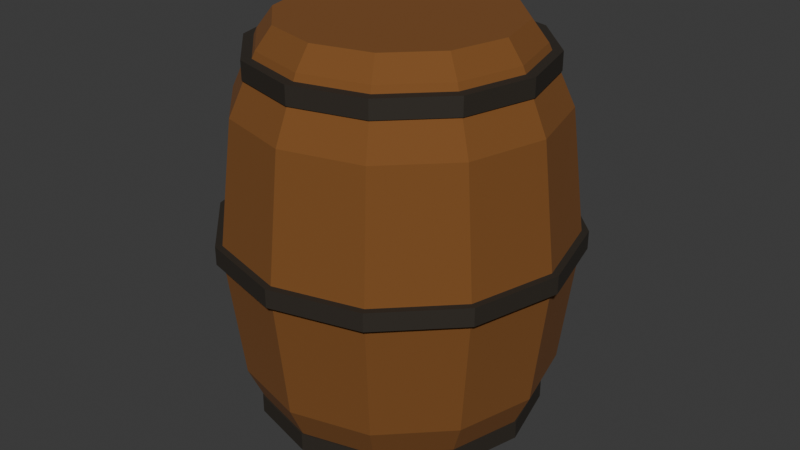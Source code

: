 # Source: Barrel.blend  (saved by Blender 5.1.30; exported with 4.5.12 LTS)
import bpy
from mathutils import Matrix  # noqa: F401  (used for matrix-valued properties, if any)

bpy.ops.wm.read_factory_settings(use_empty=True)
scene = bpy.context.scene
scene.name = 'Scene'

# ---- collections
col_collection = bpy.data.collections.new('Collection'); scene.collection.children.link(col_collection)

# ---- materials (node trees are filled in below, after node groups)
mat_barrelmetalmat_001 = bpy.data.materials.new('BarrelMetalMat.001')
mat_barrelwoodmat_001 = bpy.data.materials.new('BarrelWoodMat.001')

# ---- material node trees
mat_barrelmetalmat_001.use_nodes = True; mat_barrelmetalmat_001.node_tree.nodes.clear()
_N = mat_barrelmetalmat_001.node_tree.nodes; _L = mat_barrelmetalmat_001.node_tree.links
n0 = _N.new('ShaderNodeBsdfPrincipled'); n0.name = 'Principled BSDF'; n0.location = (-200, 100)
n0.inputs[0].default_value = (0.02732, 0.02122, 0.01444, 1.0)
n0.inputs[2].default_value = 0.7
n1 = _N.new('ShaderNodeOutputMaterial'); n1.name = 'Material Output'; n1.location = (200, 100)
_L.new(n0.outputs[0], n1.inputs[0])
n1.is_active_output = True
mat_barrelwoodmat_001.use_nodes = True; mat_barrelwoodmat_001.node_tree.nodes.clear()
_N = mat_barrelwoodmat_001.node_tree.nodes; _L = mat_barrelwoodmat_001.node_tree.links
n0 = _N.new('ShaderNodeBsdfPrincipled'); n0.name = 'Principled BSDF'; n0.location = (-200, 100)
n0.inputs[0].default_value = (0.2051, 0.07619, 0.01298, 1.0)
n0.inputs[2].default_value = 0.92
n1 = _N.new('ShaderNodeOutputMaterial'); n1.name = 'Material Output'; n1.location = (200, 100)
_L.new(n0.outputs[0], n1.inputs[0])
n1.is_active_output = True

# ---- world
world_world = bpy.data.worlds.new('World'); scene.world = world_world
world_world.use_nodes = True; world_world.node_tree.nodes.clear()
_N = world_world.node_tree.nodes; _L = world_world.node_tree.links
n0 = _N.new('ShaderNodeOutputWorld'); n0.name = 'World Output'; n0.location = (200, 100)
n1 = _N.new('ShaderNodeBackground'); n1.name = 'Background'; n1.location = (-200, 100)
n1.inputs[0].default_value = (0.05088, 0.05088, 0.05088, 1.0)
_L.new(n1.outputs[0], n0.inputs[0])
n0.is_active_output = True
world_world.color = (0.05088, 0.05088, 0.05088)
world_world.sun_shadow_jitter_overblur = 0.0

# ---- meshes
me_barrel_001 = bpy.data.meshes.new('Barrel.001')
me_barrel_001.from_pydata([(1.545, 0.0, 0.0), (1.338, 0.7724, 0.0), (0.7724, 1.338, 0.0), (9.459e-17, 1.545, 0.0), (-0.7724, 1.338, 0.0), (-1.338, 0.7724, 0.0), (-1.545, 1.892e-16, 0.0), (-1.338, -0.7724, 0.0), (-0.7724, -1.338, 0.0), (-2.838e-16, -1.545, 0.0), (0.7724, -1.338, 0.0), (1.338, -0.7724, 0.0), (1.545, 0.0, 0.1969), (1.338, 0.7724, 0.1969), (0.7724, 1.338, 0.1969), (9.459e-17, 1.545, 0.1969), (-0.7724, 1.338, 0.1969), (-1.338, 0.7724, 0.1969), (-1.545, 1.892e-16, 0.1969), (-1.338, -0.7724, 0.1969), (-0.7724, -1.338, 0.1969), (-2.838e-16, -1.545, 0.1969), (0.7724, -1.338, 0.1969), (1.338, -0.7724, 0.1969), (0.0, 0.0, 0.0), (0.0, 0.0, 0.1969), (1.918, 0.0, 1.856), (1.661, 0.9591, 1.856), (0.9591, 1.661, 1.856), (1.175e-16, 1.918, 1.856), (-0.9591, 1.661, 1.856), (-1.661, 0.9591, 1.856), (-1.918, 2.349e-16, 1.856), (-1.661, -0.9591, 1.856), (-0.9591, -1.661, 1.856), (-3.524e-16, -1.918, 1.856), (0.9591, -1.661, 1.856), (1.661, -0.9591, 1.856), (1.918, 0.0, 2.053), (1.661, 0.9591, 2.053), (0.9591, 1.661, 2.053), (1.175e-16, 1.918, 2.053), (-0.9591, 1.661, 2.053), (-1.661, 0.9591, 2.053), (-1.918, 2.349e-16, 2.053), (-1.661, -0.9591, 2.053), (-0.9591, -1.661, 2.053), (-3.524e-16, -1.918, 2.053), (0.9591, -1.661, 2.053), (1.661, -0.9591, 2.053), (0.0, 0.0, 1.856), (0.0, 0.0, 2.053), (1.545, 0.0, 3.713), (1.338, 0.7724, 3.713), (0.7724, 1.338, 3.713), (9.459e-17, 1.545, 3.713), (-0.7724, 1.338, 3.713), (-1.338, 0.7724, 3.713), (-1.545, 1.892e-16, 3.713), (-1.338, -0.7724, 3.713), (-0.7724, -1.338, 3.713), (-2.838e-16, -1.545, 3.713), (0.7724, -1.338, 3.713), (1.338, -0.7724, 3.713), (1.545, 0.0, 3.909), (1.338, 0.7724, 3.909), (0.7724, 1.338, 3.909), (9.459e-17, 1.545, 3.909), (-0.7724, 1.338, 3.909), (-1.338, 0.7724, 3.909), (-1.545, 1.892e-16, 3.909), (-1.338, -0.7724, 3.909), (-0.7724, -1.338, 3.909), (-2.838e-16, -1.545, 3.909), (0.7724, -1.338, 3.909), (1.338, -0.7724, 3.909), (0.0, 0.0, 3.713), (0.0, 0.0, 3.909)], [], [(24, 1, 0), (25, 12, 13), (0, 1, 13, 12), (24, 2, 1), (25, 13, 14), (1, 2, 14, 13), (24, 3, 2), (25, 14, 15), (2, 3, 15, 14), (24, 4, 3), (25, 15, 16), (3, 4, 16, 15), (24, 5, 4), (25, 16, 17), (4, 5, 17, 16), (24, 6, 5), (25, 17, 18), (5, 6, 18, 17), (24, 7, 6), (25, 18, 19), (6, 7, 19, 18), (24, 8, 7), (25, 19, 20), (7, 8, 20, 19), (24, 9, 8), (25, 20, 21), (8, 9, 21, 20), (24, 10, 9), (25, 21, 22), (9, 10, 22, 21), (24, 11, 10), (25, 22, 23), (10, 11, 23, 22), (24, 0, 11), (25, 23, 12), (11, 0, 12, 23), (50, 27, 26), (51, 38, 39), (26, 27, 39, 38), (50, 28, 27), (51, 39, 40), (27, 28, 40, 39), (50, 29, 28), (51, 40, 41), (28, 29, 41, 40), (50, 30, 29), (51, 41, 42), (29, 30, 42, 41), (50, 31, 30), (51, 42, 43), (30, 31, 43, 42), (50, 32, 31), (51, 43, 44), (31, 32, 44, 43), (50, 33, 32), (51, 44, 45), (32, 33, 45, 44), (50, 34, 33), (51, 45, 46), (33, 34, 46, 45), (50, 35, 34), (51, 46, 47), (34, 35, 47, 46), (50, 36, 35), (51, 47, 48), (35, 36, 48, 47), (50, 37, 36), (51, 48, 49), (36, 37, 49, 48), (50, 26, 37), (51, 49, 38), (37, 26, 38, 49), (76, 53, 52), (77, 64, 65), (52, 53, 65, 64), (76, 54, 53), (77, 65, 66), (53, 54, 66, 65), (76, 55, 54), (77, 66, 67), (54, 55, 67, 66), (76, 56, 55), (77, 67, 68), (55, 56, 68, 67), (76, 57, 56), (77, 68, 69), (56, 57, 69, 68), (76, 58, 57), (77, 69, 70), (57, 58, 70, 69), (76, 59, 58), (77, 70, 71), (58, 59, 71, 70), (76, 60, 59), (77, 71, 72), (59, 60, 72, 71), (76, 61, 60), (77, 72, 73), (60, 61, 73, 72), (76, 62, 61), (77, 73, 74), (61, 62, 74, 73), (76, 63, 62), (77, 74, 75), (62, 63, 75, 74), (76, 52, 63), (77, 75, 64), (63, 52, 64, 75)])
me_barrel_001.materials.append(mat_barrelmetalmat_001)
me_barrel_001.update()
me_barrel_002 = bpy.data.meshes.new('Barrel.002')
me_barrel_002.from_pydata([(1.237, 0.0, 0.0), (1.072, 0.6187, 0.0), (0.6187, 1.072, 0.0), (7.578e-17, 1.237, 0.0), (-0.6187, 1.072, 0.0), (-1.072, 0.6187, 0.0), (-1.237, 1.516e-16, 0.0), (-1.072, -0.6187, 0.0), (-0.6187, -1.072, 0.0), (-2.273e-16, -1.237, 0.0), (0.6187, -1.072, 0.0), (1.072, -0.6187, 0.0), (1.406, 0.0, 0.225), (1.218, 0.7031, 0.225), (0.7031, 1.218, 0.225), (8.611e-17, 1.406, 0.225), (-0.7031, 1.218, 0.225), (-1.218, 0.7031, 0.225), (-1.406, 1.722e-16, 0.225), (-1.218, -0.7031, 0.225), (-0.7031, -1.218, 0.225), (-2.583e-16, -1.406, 0.225), (0.7031, -1.218, 0.225), (1.218, -0.7031, 0.225), (1.688, 0.0, 0.8438), (1.461, 0.8438, 0.8438), (0.8438, 1.461, 0.8438), (1.033e-16, 1.688, 0.8438), (-0.8438, 1.461, 0.8438), (-1.461, 0.8438, 0.8438), (-1.688, 2.067e-16, 0.8438), (-1.461, -0.8438, 0.8438), (-0.8438, -1.461, 0.8438), (-3.1e-16, -1.688, 0.8438), (0.8438, -1.461, 0.8438), (1.461, -0.8438, 0.8438), (1.856, 0.0, 2.25), (1.608, 0.9281, 2.25), (0.9281, 1.608, 2.25), (1.137e-16, 1.856, 2.25), (-0.9281, 1.608, 2.25), (-1.608, 0.9281, 2.25), (-1.856, 2.273e-16, 2.25), (-1.608, -0.9281, 2.25), (-0.9281, -1.608, 2.25), (-3.41e-16, -1.856, 2.25), (0.9281, -1.608, 2.25), (1.608, -0.9281, 2.25), (1.688, 0.0, 3.656), (1.461, 0.8438, 3.656), (0.8438, 1.461, 3.656), (1.033e-16, 1.688, 3.656), (-0.8438, 1.461, 3.656), (-1.461, 0.8438, 3.656), (-1.688, 2.067e-16, 3.656), (-1.461, -0.8438, 3.656), (-0.8438, -1.461, 3.656), (-3.1e-16, -1.688, 3.656), (0.8438, -1.461, 3.656), (1.461, -0.8438, 3.656), (1.406, 0.0, 4.275), (1.218, 0.7031, 4.275), (0.7031, 1.218, 4.275), (8.611e-17, 1.406, 4.275), (-0.7031, 1.218, 4.275), (-1.218, 0.7031, 4.275), (-1.406, 1.722e-16, 4.275), (-1.218, -0.7031, 4.275), (-0.7031, -1.218, 4.275), (-2.583e-16, -1.406, 4.275), (0.7031, -1.218, 4.275), (1.218, -0.7031, 4.275), (1.237, 0.0, 4.5), (1.072, 0.6187, 4.5), (0.6187, 1.072, 4.5), (7.578e-17, 1.237, 4.5), (-0.6187, 1.072, 4.5), (-1.072, 0.6187, 4.5), (-1.237, 1.516e-16, 4.5), (-1.072, -0.6187, 4.5), (-0.6187, -1.072, 4.5), (-2.273e-16, -1.237, 4.5), (0.6187, -1.072, 4.5), (1.072, -0.6187, 4.5), (0.0, 0.0, 0.0), (0.0, 0.0, 4.5)], [], [(84, 1, 0), (84, 2, 1), (84, 3, 2), (84, 4, 3), (84, 5, 4), (84, 6, 5), (84, 7, 6), (84, 8, 7), (84, 9, 8), (84, 10, 9), (84, 11, 10), (84, 0, 11), (0, 1, 13, 12), (1, 2, 14, 13), (2, 3, 15, 14), (3, 4, 16, 15), (4, 5, 17, 16), (5, 6, 18, 17), (6, 7, 19, 18), (7, 8, 20, 19), (8, 9, 21, 20), (9, 10, 22, 21), (10, 11, 23, 22), (11, 0, 12, 23), (12, 13, 25, 24), (13, 14, 26, 25), (14, 15, 27, 26), (15, 16, 28, 27), (16, 17, 29, 28), (17, 18, 30, 29), (18, 19, 31, 30), (19, 20, 32, 31), (20, 21, 33, 32), (21, 22, 34, 33), (22, 23, 35, 34), (23, 12, 24, 35), (24, 25, 37, 36), (25, 26, 38, 37), (26, 27, 39, 38), (27, 28, 40, 39), (28, 29, 41, 40), (29, 30, 42, 41), (30, 31, 43, 42), (31, 32, 44, 43), (32, 33, 45, 44), (33, 34, 46, 45), (34, 35, 47, 46), (35, 24, 36, 47), (36, 37, 49, 48), (37, 38, 50, 49), (38, 39, 51, 50), (39, 40, 52, 51), (40, 41, 53, 52), (41, 42, 54, 53), (42, 43, 55, 54), (43, 44, 56, 55), (44, 45, 57, 56), (45, 46, 58, 57), (46, 47, 59, 58), (47, 36, 48, 59), (48, 49, 61, 60), (49, 50, 62, 61), (50, 51, 63, 62), (51, 52, 64, 63), (52, 53, 65, 64), (53, 54, 66, 65), (54, 55, 67, 66), (55, 56, 68, 67), (56, 57, 69, 68), (57, 58, 70, 69), (58, 59, 71, 70), (59, 48, 60, 71), (60, 61, 73, 72), (61, 62, 74, 73), (62, 63, 75, 74), (63, 64, 76, 75), (64, 65, 77, 76), (65, 66, 78, 77), (66, 67, 79, 78), (67, 68, 80, 79), (68, 69, 81, 80), (69, 70, 82, 81), (70, 71, 83, 82), (71, 60, 72, 83), (85, 72, 73), (85, 73, 74), (85, 74, 75), (85, 75, 76), (85, 76, 77), (85, 77, 78), (85, 78, 79), (85, 79, 80), (85, 80, 81), (85, 81, 82), (85, 82, 83), (85, 83, 72)])
me_barrel_002.materials.append(mat_barrelwoodmat_001)
me_barrel_002.update()

# ---- objects
ob_grotto_barrel = bpy.data.objects.new('GROTTO_Barrel', None)
ob_barrel_barrelmetalmat_001 = bpy.data.objects.new('Barrel_BarrelMetalMat.001', me_barrel_001)
ob_barrel_barrelwoodmat_001 = bpy.data.objects.new('Barrel_BarrelWoodMat.001', me_barrel_002)

# ---- transforms, parenting, visibility, modifiers, constraints
ob_grotto_barrel.location = (0.0, 0.0, 0.0)
ob_barrel_barrelmetalmat_001.parent = ob_grotto_barrel
ob_barrel_barrelmetalmat_001.location = (0.0, 0.0, 0.2953)
ob_barrel_barrelwoodmat_001.parent = ob_grotto_barrel
ob_barrel_barrelwoodmat_001.location = (0.0, 0.0, 0.0)

# ---- collection membership
scene.collection.objects.link(ob_grotto_barrel)
col_collection.objects.link(ob_barrel_barrelmetalmat_001)
col_collection.objects.link(ob_barrel_barrelwoodmat_001)

# ---- scene / render settings (as saved in the file)
scene.frame_start = 1; scene.frame_end = 250; scene.frame_set(3)
scene.render.engine = 'BLENDER_EEVEE_NEXT'
scene.render.bake_bias = 0.0
scene.render.bake_samples = 0
scene.cycles.sampling_pattern = 'TABULATED_SOBOL'
scene.eevee.use_volume_custom_range = False
bpy.context.view_layer.update()

# ---- added for rendering (the .blend has no active camera and no usable light): camera, sun
cam_auto = bpy.data.cameras.new('AutoCamera')
cam_auto.lens = 50.0
cam_auto.sensor_width = 36.0
cam_auto.clip_end = 1000.0
ob_auto_camera = bpy.data.objects.new('AutoCamera', cam_auto)
scene.collection.objects.link(ob_auto_camera)
ob_auto_camera.location = (6.5216, -7.82591, 7.46728)
ob_auto_camera.rotation_euler = (1.09748, -7.21219e-08, 0.694738)
scene.camera = ob_auto_camera
light_auto_sun = bpy.data.lights.new('AutoSun', 'SUN')
light_auto_sun.energy = 3.0
light_auto_sun.angle = 0.0523599
ob_auto_sun = bpy.data.objects.new('AutoSun', light_auto_sun)
scene.collection.objects.link(ob_auto_sun)
ob_auto_sun.rotation_euler = (0.872665, 0.174533, 0.523599)
bpy.context.view_layer.update()
